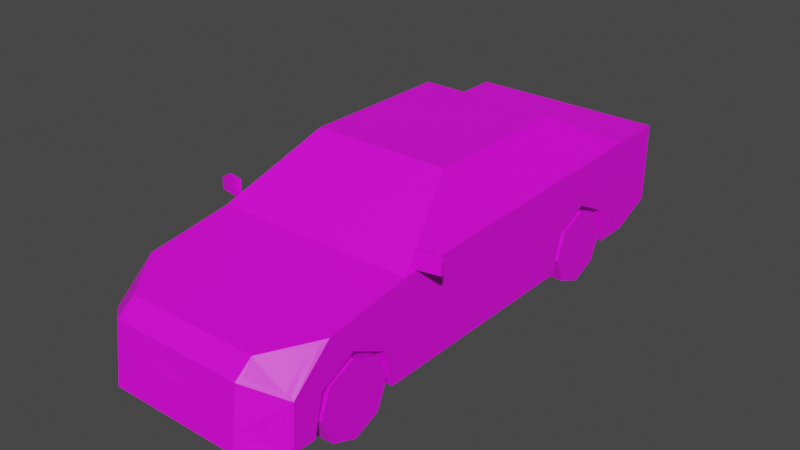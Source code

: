 # Source: Veh_Sedan_03_White.blend  (saved by Blender 2.90.8; exported with 4.5.12 LTS)
import bpy
from mathutils import Matrix  # noqa: F401  (used for matrix-valued properties, if any)

bpy.ops.wm.read_factory_settings(use_empty=True)
scene = bpy.context.scene
scene.name = 'Scene'

# ---- collections
col_collection = bpy.data.collections.new('Collection'); scene.collection.children.link(col_collection)

# ---- images (referenced by path relative to the original .blend; pixels are not part of the script)
import os
ASSET_DIR = os.environ.get("B2B_ASSET_DIR", "")  # directory of the original .blend (textures are referenced by path, not embedded)
HERE = os.path.dirname(os.path.abspath(__file__))  # packed textures are extracted next to this script under _unpacked/

def load_image(name, relpath, width, height, colorspace="sRGB"):
    """Load a texture the original file referenced (path relative to the .blend, or extracted next to this script)."""
    p = next((c for c in (os.path.join(HERE, relpath), os.path.join(ASSET_DIR, relpath)) if relpath and os.path.exists(c)), "")
    if p:
        img = bpy.data.images.load(p, check_existing=True)
        img.name = name
    else:  # same state as the original file: an image datablock whose file is absent (Cycles renders it pink)
        img = bpy.data.images.new(name, width, height)
        img.source = "FILE"
        img.filepath = "//" + (relpath or name)
    img.colorspace_settings.name = colorspace
    return img
img_city_vehicles_pallete_png = load_image('city_vehicles_pallete.png', 'city_vehicles_pallete.png', 1024, 1024, 'sRGB')

# ---- materials (node trees are filled in below, after node groups)
mat_material_001 = bpy.data.materials.new('Material.001')
mat_material_001.use_transparent_shadow = False

# ---- material node trees
mat_material_001.use_nodes = True; mat_material_001.node_tree.nodes.clear()
_N = mat_material_001.node_tree.nodes; _L = mat_material_001.node_tree.links
n0 = _N.new('ShaderNodeBsdfPrincipled'); n0.name = 'Principled BSDF'; n0.location = (10, 300)
n0.distribution = 'GGX'
n0.subsurface_method = 'BURLEY'
n0.inputs[3].default_value = 1.45
n0.inputs[27].default_value = (0.0, 0.0, 0.0, 1.0)
n0.inputs[28].default_value = 1.0
n1 = _N.new('ShaderNodeOutputMaterial'); n1.name = 'Material Output'; n1.location = (300, 300)
n2 = _N.new('ShaderNodeTexImage'); n2.name = 'Image Texture'; n2.location = (-411, 46)
n2.image = img_city_vehicles_pallete_png
n2.interpolation = 'Closest'
_L.new(n0.outputs[0], n1.inputs[0])
_L.new(n2.outputs[0], n0.inputs[0])
n1.is_active_output = True

# ---- world
world_world = bpy.data.worlds.new('World'); scene.world = world_world
world_world.use_nodes = True; world_world.node_tree.nodes.clear()
_N = world_world.node_tree.nodes; _L = world_world.node_tree.links
n0 = _N.new('ShaderNodeOutputWorld'); n0.name = 'World Output'; n0.location = (300, 300)
n1 = _N.new('ShaderNodeBackground'); n1.name = 'Background'; n1.location = (10, 300)
n1.inputs[0].default_value = (0.05088, 0.05088, 0.05088, 1.0)
_L.new(n1.outputs[0], n0.inputs[0])
n0.is_active_output = True
world_world.color = (0.05088, 0.05088, 0.05088)
world_world.use_sun_shadow = False
world_world.sun_shadow_jitter_overblur = 0.0

# ---- meshes
me_plane = bpy.data.meshes.new('Plane')
me_plane.from_pydata([(0.313, 0.4482, 0.3066), (0.313, 0.6174, 0.3938), (0.313, 0.7905, 0.3066), (0.313, -1.107, 0.3066), (0.313, -0.9383, 0.3938), (0.313, -0.7652, 0.3066), (0.4861, 1.212, 0.6014), (0.4516, -0.6227, 0.5858), (0.4715, 0.6218, 0.6189), (0.3168, -0.2506, 0.814), (0.3491, 0.3923, 0.8053), (0.4861, 1.005, 0.1259), (0.4861, 1.212, 0.2128), (0.4861, -0.9383, 0.3938), (0.4861, -0.7652, 0.3066), (0.4861, -1.107, 0.3066), (0.313, -0.9383, 0.1259), (0.313, -0.725, 0.1259), (0.4861, -0.725, 0.1259), (0.313, -1.152, 0.1259), (0.4861, -1.152, 0.1259), (0.4861, 0.6174, 0.3938), (0.4861, 0.7905, 0.3066), (0.4861, 0.4482, 0.3066), (0.313, 0.6174, 0.1259), (0.313, 0.8307, 0.1259), (0.4861, 0.8307, 0.1259), (0.313, 0.4042, 0.1259), (0.4861, 0.4042, 0.1259), (0.4861, -1.26, 0.1259), (0.3216, -1.401, 0.1259), (0.336, -1.278, 0.4658), (0.472, -1.099, 0.4924), (0.4714, -1.244, 0.361), (0.3367, -1.34, 0.4188), (0.3486, -0.2278, 0.8051), (0.4715, -0.568, 0.5962), (0.4719, 0.02583, 0.6075), (0.4861, 0.05906, 0.1259), (0.3484, 0.02583, 0.8049), (0.4712, 0.09239, 0.6083), (0.4861, -0.6463, 0.5713), (0.3493, 0.09238, 0.8055), (0.3342, -0.227, 0.8285), (0.4355, 0.856, 0.6395), (0.3172, 0.5394, 0.8147), (0.4861, 0.05906, 0.5846), (0.3342, 0.05906, 0.8285), (0.4861, 0.9247, 0.6014), (0.3342, 0.5145, 0.8285), (0.3216, -1.365, 0.4127), (0.4861, -1.249, 0.343), (0.4861, -1.06, 0.5112), (0.3216, -1.279, 0.4793), (0.2433, -1.365, 0.4127), (0.1998, -1.377, 0.3196), (0.234, -1.389, 0.218), (0.2052, -1.396, 0.1685), (0.3216, -1.388, 0.218), (0.3216, -1.395, 0.1685), (0.2605, -1.395, 0.1685), (0.2972, -1.388, 0.218), (0.4861, 1.212, 0.423), (0.4861, 1.212, 0.5252), (0.4861, 1.116, 0.5252), (0.4861, 1.086, 0.496), (0.4861, 1.159, 0.423), (0.3438, 1.212, 0.5117), (0.2774, 1.212, 0.423), (0.2084, 1.212, 0.5188), (0.1656, 1.212, 0.423), (0.4251, 1.212, 0.2739), (0.05845, -1.389, 0.218), (0.05845, -1.381, 0.2862), (0.05845, -1.388, 0.224), (0.06477, 1.212, 0.5046), (0.06477, 1.212, 0.4394), (0.0244, -1.37, 0.3557), (0.4642, 1.212, 0.5231), (0.4355, 1.212, 0.423), (0.453, -1.124, 0.4887), (0.4549, -1.256, 0.3681), (0.402, -1.32, 0.218), (0.402, -1.325, 0.1685), (0.2394, -1.366, 0.4044), (-0.313, 0.4482, 0.3066), (-0.313, 0.6174, 0.3938), (-0.313, 0.7905, 0.3066), (-0.313, -1.107, 0.3066), (-0.313, -0.9383, 0.3938), (-0.313, -0.7652, 0.3066), (-0.4861, 1.212, 0.6014), (-0.4516, -0.6227, 0.5858), (-0.4715, 0.6218, 0.6189), (-0.3168, -0.2506, 0.814), (-0.3491, 0.3923, 0.8053), (0.0, -1.401, 0.1259), (0.0, 1.212, 0.6014), (0.0, -0.6463, 0.5713), (0.0, 0.9247, 0.6014), (0.0, -0.227, 0.8285), (0.0, 0.5145, 0.8285), (-0.4861, 1.005, 0.1259), (-0.4861, 1.212, 0.2128), (0.0, 1.212, 0.2128), (0.0, 1.005, 0.1259), (-0.4861, -0.9383, 0.3938), (-0.4861, -0.7652, 0.3066), (-0.4861, -1.107, 0.3066), (-0.313, -0.9383, 0.1259), (-0.313, -0.725, 0.1259), (-0.4861, -0.725, 0.1259), (-0.313, -1.152, 0.1259), (-0.4861, -1.152, 0.1259), (-0.4861, 0.6174, 0.3938), (-0.4861, 0.7905, 0.3066), (-0.4861, 0.4482, 0.3066), (-0.313, 0.6174, 0.1259), (-0.313, 0.8307, 0.1259), (-0.4861, 0.8307, 0.1259), (-0.313, 0.4042, 0.1259), (-0.4861, 0.4042, 0.1259), (0.0, -1.365, 0.4127), (0.0, -1.279, 0.4793), (-0.4861, -1.26, 0.1259), (-0.3216, -1.401, 0.1259), (-0.336, -1.278, 0.4658), (-0.472, -1.099, 0.4924), (-0.4714, -1.244, 0.361), (-0.3367, -1.34, 0.4188), (-0.3486, -0.2278, 0.8051), (-0.4715, -0.568, 0.5962), (-8.515e-11, -0.6227, 0.5858), (-8.515e-11, -0.2506, 0.814), (-0.4719, 0.02583, 0.6075), (-0.4861, 0.05906, 0.1259), (-0.3484, 0.02583, 0.8049), (-0.4712, 0.09239, 0.6083), (-0.4861, -0.6463, 0.5713), (-0.3493, 0.09238, 0.8055), (-0.3342, -0.227, 0.8285), (-0.4355, 0.856, 0.6395), (-0.3172, 0.5394, 0.8147), (-0.4861, 0.05906, 0.5846), (-0.3342, 0.05906, 0.8285), (-0.4861, 0.9247, 0.6014), (-0.3342, 0.5145, 0.8285), (0.0, 0.856, 0.6395), (0.0, 0.5394, 0.8147), (-0.3216, -1.365, 0.4127), (-0.4861, -1.249, 0.343), (-0.4861, -1.06, 0.5112), (-0.3216, -1.279, 0.4793), (0.0, -1.38, 0.2916), (-0.2433, -1.365, 0.4127), (-0.1998, -1.377, 0.3196), (0.0, -1.389, 0.218), (0.0, -1.396, 0.1685), (-0.234, -1.389, 0.218), (-0.2052, -1.396, 0.1685), (-0.3216, -1.388, 0.218), (-0.3216, -1.395, 0.1685), (-0.2605, -1.395, 0.1685), (-0.2972, -1.388, 0.218), (-0.4861, 1.212, 0.423), (-0.4861, 1.212, 0.5252), (-0.4861, 1.116, 0.5252), (-0.4861, 1.086, 0.496), (-0.4861, 1.159, 0.423), (-0.3438, 1.212, 0.5117), (-0.2774, 1.212, 0.423), (0.0, 1.212, 0.423), (0.0, 1.212, 0.5188), (-0.2084, 1.212, 0.5188), (-0.1656, 1.212, 0.423), (0.0, 1.212, 0.2739), (-0.4251, 1.212, 0.2739), (0.0, -1.382, 0.2862), (-0.05845, -1.389, 0.218), (-0.05845, -1.381, 0.2862), (0.0, -1.388, 0.224), (-0.05845, -1.388, 0.224), (0.0, 1.212, 0.4394), (0.0, 1.212, 0.5046), (-0.06477, 1.212, 0.5046), (-0.06477, 1.212, 0.4394), (0.0, -1.367, 0.3791), (0.0, -1.373, 0.3324), (-0.0244, -1.37, 0.3557), (-0.4642, 1.212, 0.5231), (-0.4355, 1.212, 0.423), (-0.453, -1.124, 0.4887), (-0.4549, -1.256, 0.3681), (-0.402, -1.32, 0.218), (-0.402, -1.325, 0.1685), (-0.2394, -1.366, 0.4044), (0.4842, -0.5916, 0.5826), (0.4842, -0.5916, 0.6628), (0.4797, -0.5693, 0.5826), (0.4797, -0.5693, 0.6628), (0.5958, -0.5693, 0.5826), (0.5914, -0.5469, 0.5826), (0.5958, -0.5693, 0.6363), (0.5589, -0.5767, 0.6628), (0.5545, -0.5543, 0.6628), (0.5914, -0.5469, 0.6363), (-0.4842, -0.5916, 0.5826), (-0.4842, -0.5916, 0.6628), (-0.4797, -0.5693, 0.5826), (-0.4797, -0.5693, 0.6628), (-0.5958, -0.5693, 0.5826), (-0.5914, -0.5469, 0.5826), (-0.5958, -0.5693, 0.6363), (-0.5589, -0.5767, 0.6628), (-0.5545, -0.5543, 0.6628), (-0.5914, -0.5469, 0.6363), (0.3488, 0.05911, 0.8051), (0.4716, 0.05911, 0.608), (-0.3488, 0.05911, 0.8051), (-0.4716, 0.05911, 0.608)], [], [(0, 1, 21, 23), (1, 2, 22, 21), (2, 25, 26, 22), (3, 4, 13, 15), (4, 5, 14, 13), (5, 17, 18, 14), (6, 63, 78, 67, 68, 79, 62, 12, 71, 175, 171, 70, 69, 172, 97), (36, 37, 39, 35), (43, 47, 49, 101, 100), (122, 54, 50, 53, 123), (7, 9, 133, 132), (48, 6, 97, 99), (45, 44, 147, 148), (18, 38, 46, 41, 52, 51, 29, 20, 15, 13, 14), (11, 105, 104, 12), (16, 3, 19), (16, 4, 3), (16, 5, 4), (19, 3, 15, 20), (17, 5, 16), (24, 0, 27), (24, 1, 0), (24, 2, 1), (27, 0, 23, 28), (25, 2, 24), (53, 52, 41, 98, 123), (30, 59, 60, 61, 58, 50, 54, 84, 55, 153, 177, 73, 74, 72, 56, 57, 157, 96), (33, 32, 80, 81), (50, 58, 82, 83, 59, 30, 29, 51), (26, 25, 24, 27, 28, 38, 18, 17, 16, 19, 20, 29, 30, 96, 105, 11), (9, 7, 41, 43), (133, 9, 43, 100), (7, 132, 98, 41), (46, 38, 28, 23, 21, 22, 26, 11, 12, 62, 66, 65, 64, 63, 6, 48), (42, 40, 8, 10), (37, 36, 41, 46), (35, 39, 47, 43), (36, 35, 43, 41), (37, 46, 217), (10, 8, 48, 49), (8, 40, 46, 48), (42, 10, 49, 47), (42, 47, 216), (44, 45, 49, 48), (45, 148, 101, 49), (147, 44, 48, 99), (33, 81, 34, 50, 51), (32, 33, 51, 52), (31, 80, 32, 52, 53), (34, 31, 53, 50), (153, 55, 84, 122, 186, 77, 187), (157, 57, 56, 72, 156), (58, 61, 60, 59), (59, 83, 82, 58), (63, 64, 65, 66, 62), (62, 79, 78, 63), (172, 69, 70, 171, 182, 76, 75, 183), (175, 71, 12, 104), (72, 74, 180, 156), (180, 74, 73, 177), (183, 75, 76, 182), (187, 77, 186), (78, 79, 68, 67), (81, 80, 31, 34), (122, 84, 54), (85, 116, 114, 86), (86, 114, 115, 87), (87, 115, 119, 118), (88, 108, 106, 89), (89, 106, 107, 90), (90, 107, 111, 110), (91, 97, 172, 173, 174, 171, 175, 176, 103, 164, 190, 170, 169, 189, 165), (131, 130, 136, 134), (140, 100, 101, 146, 144), (122, 123, 152, 149, 154), (92, 132, 133, 94), (145, 99, 97, 91), (142, 148, 147, 141), (111, 107, 106, 108, 113, 124, 150, 151, 138, 143, 135), (102, 103, 104, 105), (109, 112, 88), (109, 88, 89), (109, 89, 90), (112, 113, 108, 88), (110, 109, 90), (117, 120, 85), (117, 85, 86), (117, 86, 87), (120, 121, 116, 85), (118, 117, 87), (152, 123, 98, 138, 151), (125, 96, 157, 159, 158, 178, 181, 179, 177, 153, 155, 195, 154, 149, 160, 163, 162, 161), (128, 192, 191, 127), (149, 150, 124, 125, 161, 194, 193, 160), (119, 102, 105, 96, 125, 124, 113, 112, 109, 110, 111, 135, 121, 120, 117, 118), (94, 140, 138, 92), (133, 100, 140, 94), (92, 138, 98, 132), (143, 145, 91, 165, 166, 167, 168, 164, 103, 102, 119, 115, 114, 116, 121, 135), (139, 95, 93, 137), (134, 143, 138, 131), (130, 140, 144, 136), (131, 138, 140, 130), (136, 144, 218), (95, 146, 145, 93), (93, 145, 143, 137), (139, 144, 146, 95), (139, 218, 144), (141, 145, 146, 142), (142, 146, 101, 148), (147, 99, 145, 141), (128, 150, 149, 129, 192), (127, 151, 150, 128), (126, 152, 151, 127, 191), (129, 149, 152, 126), (153, 187, 188, 186, 122, 195, 155), (157, 156, 178, 158, 159), (160, 161, 162, 163), (161, 160, 193, 194), (165, 164, 168, 167, 166), (164, 165, 189, 190), (172, 183, 184, 185, 182, 171, 174, 173), (175, 104, 103, 176), (178, 156, 180, 181), (180, 177, 179, 181), (183, 182, 185, 184), (187, 186, 188), (189, 169, 170, 190), (192, 129, 126, 191), (122, 154, 195), (196, 197, 199, 198), (200, 202, 203, 197, 196), (198, 199, 204, 205, 201), (198, 201, 200, 196), (201, 205, 202, 200), (204, 203, 202, 205), (204, 199, 197, 203), (206, 208, 209, 207), (210, 206, 207, 213, 212), (208, 211, 215, 214, 209), (208, 206, 210, 211), (211, 210, 212, 215), (214, 215, 212, 213), (214, 213, 207, 209), (40, 42, 216, 217), (47, 39, 216), (46, 40, 217), (39, 37, 217, 216), (137, 143, 219), (134, 136, 218, 219), (139, 137, 219, 218), (143, 134, 219)])
_uv = me_plane.uv_layers.new(name='UVMap')
_uv.uv.foreach_set('vector', [0.2196, 0.04908, 0.2196, 0.04964, 0.219, 0.04964, 0.219, 0.04908, 0.2196, 0.04964, 0.2196, 0.0502, 0.219, 0.0502, 0.219, 0.04964, 0.2113, 0.05197, 0.2113, 0.05138, 0.2119, 0.05138, 0.2119, 0.05197, 0.214, 0.05161, 0.214, 0.05104, 0.2146, 0.05104, 0.2146, 0.05161, 0.214, 0.05104, 0.214, 0.05049, 0.2146, 0.05049, 0.2146, 0.05104, 0.2108, 0.05197, 0.2108, 0.05138, 0.2113, 0.05138, 0.2113, 0.05197, 0.9155, 0.3613, 0.916, 0.3613, 0.916, 0.3614, 0.9161, 0.3622, 0.9167, 0.3627, 0.9167, 0.3616, 0.9167, 0.3613, 0.9181, 0.3613, 0.9177, 0.3617, 0.9177, 0.3646, 0.9167, 0.3646, 0.9167, 0.3634, 0.916, 0.3631, 0.916, 0.3646, 0.9155, 0.3646, 0.1203, 0.03645, 0.1204, 0.03391, 0.1212, 0.03391, 0.1212, 0.035, 0.9049, 0.3535, 0.9049, 0.3516, 0.9049, 0.3485, 0.9072, 0.3485, 0.9072, 0.3535, 0.9072, 0.3613, 0.9055, 0.3613, 0.905, 0.3613, 0.905, 0.3607, 0.9072, 0.3607, 0.1107, 0.03678, 0.1113, 0.03514, 0.1127, 0.03514, 0.1127, 0.03678, 0.9039, 0.3458, 0.9039, 0.3438, 0.9072, 0.3438, 0.9072, 0.3458, 0.1113, 0.0316, 0.1108, 0.03024, 0.1127, 0.03024, 0.1127, 0.0316, 0.9155, 0.3569, 0.9155, 0.3516, 0.9186, 0.3516, 0.9185, 0.3564, 0.9181, 0.3592, 0.917, 0.3605, 0.9155, 0.3606, 0.9155, 0.3598, 0.9167, 0.3595, 0.9173, 0.3584, 0.9167, 0.3572, 0.2108, 0.04851, 0.2124, 0.04851, 0.2124, 0.0492, 0.2108, 0.0492, 0.2182, 0.04978, 0.2175, 0.04922, 0.2182, 0.04908, 0.2182, 0.04978, 0.2173, 0.04978, 0.2175, 0.04922, 0.2182, 0.04978, 0.2175, 0.05034, 0.2173, 0.04978, 0.2152, 0.05108, 0.2152, 0.05168, 0.2146, 0.05168, 0.2146, 0.05108, 0.2182, 0.05047, 0.2175, 0.05034, 0.2182, 0.04978, 0.219, 0.04978, 0.2184, 0.04922, 0.219, 0.04908, 0.219, 0.04978, 0.2182, 0.04978, 0.2184, 0.04922, 0.219, 0.04978, 0.2184, 0.05034, 0.2182, 0.04978, 0.2146, 0.05108, 0.2146, 0.05049, 0.2152, 0.05049, 0.2152, 0.05108, 0.219, 0.05047, 0.2184, 0.05034, 0.219, 0.04978, 0.905, 0.3607, 0.9039, 0.3592, 0.9039, 0.3564, 0.9072, 0.3564, 0.9072, 0.3607, 0.9181, 0.3624, 0.9184, 0.3624, 0.9184, 0.3628, 0.9188, 0.3625, 0.9188, 0.3624, 0.9201, 0.3624, 0.9201, 0.3629, 0.9201, 0.3629, 0.9195, 0.3632, 0.9193, 0.3646, 0.9193, 0.3646, 0.9193, 0.3642, 0.9188, 0.3642, 0.9188, 0.3642, 0.9188, 0.363, 0.9184, 0.3632, 0.9184, 0.3646, 0.9181, 0.3646, 0.8847, 0.5915, 0.8864, 0.5897, 0.8864, 0.59, 0.8848, 0.5917, 0.9201, 0.3624, 0.9188, 0.3624, 0.9188, 0.3618, 0.9185, 0.3618, 0.9184, 0.3624, 0.9181, 0.3624, 0.9182, 0.3613, 0.9197, 0.3613, 0.2108, 0.04794, 0.2113, 0.04794, 0.2113, 0.04724, 0.2113, 0.04654, 0.2108, 0.04654, 0.2108, 0.04541, 0.2108, 0.04284, 0.2113, 0.04284, 0.2113, 0.04214, 0.2113, 0.04144, 0.2108, 0.04144, 0.2108, 0.04109, 0.2113, 0.04062, 0.2124, 0.04062, 0.2124, 0.04851, 0.2108, 0.04851, 0.9051, 0.3537, 0.9041, 0.3562, 0.9039, 0.3564, 0.9049, 0.3535, 0.9072, 0.3537, 0.9051, 0.3537, 0.9049, 0.3535, 0.9072, 0.3535, 0.9041, 0.3562, 0.9072, 0.3562, 0.9072, 0.3564, 0.9039, 0.3564, 0.9186, 0.3516, 0.9155, 0.3516, 0.9155, 0.3493, 0.9167, 0.349, 0.9173, 0.3478, 0.9167, 0.3467, 0.9155, 0.3464, 0.9155, 0.3452, 0.9161, 0.3438, 0.9175, 0.3438, 0.9175, 0.3442, 0.918, 0.3447, 0.9182, 0.3445, 0.9182, 0.3438, 0.9187, 0.3438, 0.9187, 0.3458, 0.1212, 0.03363, 0.1204, 0.03363, 0.1204, 0.03137, 0.1212, 0.03235, 0.9188, 0.3518, 0.9187, 0.3557, 0.9185, 0.3564, 0.9186, 0.3516, 0.9202, 0.3535, 0.9202, 0.3518, 0.9204, 0.3516, 0.9204, 0.3536, 0.9187, 0.3557, 0.9202, 0.3535, 0.9204, 0.3536, 0.9185, 0.3564, 0.9188, 0.3518, 0.9186, 0.3516, 0.9188, 0.3516, 0.9202, 0.3495, 0.9189, 0.348, 0.9187, 0.3458, 0.9204, 0.3485, 0.9189, 0.348, 0.9188, 0.3514, 0.9186, 0.3516, 0.9187, 0.3458, 0.9202, 0.3514, 0.9202, 0.3495, 0.9204, 0.3485, 0.9204, 0.3516, 0.9202, 0.3514, 0.9204, 0.3516, 0.9202, 0.3516, 0.9042, 0.3462, 0.9051, 0.3483, 0.9049, 0.3485, 0.9039, 0.3458, 0.9051, 0.3483, 0.9072, 0.3483, 0.9072, 0.3485, 0.9049, 0.3485, 0.9072, 0.3462, 0.9042, 0.3462, 0.9039, 0.3458, 0.9072, 0.3458, 0.9171, 0.3604, 0.9171, 0.3605, 0.9175, 0.3611, 0.9175, 0.3613, 0.917, 0.3605, 0.918, 0.3595, 0.9171, 0.3604, 0.917, 0.3605, 0.9181, 0.3592, 0.9049, 0.3607, 0.9041, 0.3596, 0.9039, 0.3595, 0.9039, 0.3592, 0.905, 0.3607, 0.9049, 0.3611, 0.9049, 0.3607, 0.905, 0.3607, 0.905, 0.3613, 0.1207, 0.04226, 0.1208, 0.04137, 0.1212, 0.04119, 0.1212, 0.04226, 0.1211, 0.04226, 0.121, 0.04215, 0.1209, 0.04226, 0.1201, 0.04226, 0.1201, 0.04135, 0.1203, 0.04122, 0.1203, 0.042, 0.1203, 0.04226, 0.1203, 0.04083, 0.1203, 0.04094, 0.1201, 0.0411, 0.1201, 0.04083, 0.1201, 0.04083, 0.1201, 0.04047, 0.1203, 0.04047, 0.1203, 0.04083, 0.9209, 0.5661, 0.9209, 0.5669, 0.9207, 0.5671, 0.9201, 0.5665, 0.9201, 0.5661, 0.8827, 0.5597, 0.8827, 0.5615, 0.8789, 0.5605, 0.8788, 0.5597, 0.9459, 0.57, 0.9459, 0.5533, 0.9538, 0.5567, 0.9538, 0.57, 0.9524, 0.57, 0.9524, 0.5648, 0.9471, 0.5648, 0.9471, 0.57, 0.1196, 0.04226, 0.1196, 0.04037, 0.1199, 0.0401, 0.1199, 0.04226, 0.9155, 0.3226, 0.9172, 0.3226, 0.9172, 0.3391, 0.9155, 0.3391, 0.5078, 0.03677, 0.5078, 0.03134, 0.5137, 0.03134, 0.5137, 0.03677, 0.5125, 0.03987, 0.5125, 0.03407, 0.5185, 0.03407, 0.5185, 0.03987, 0.8058, 0.1034, 0.8125, 0.09655, 0.8193, 0.1034, 0.9182, 0.5875, 0.9191, 0.5878, 0.9191, 0.5891, 0.9183, 0.5885, 0.9802, 0.5173, 0.9817, 0.5156, 0.9815, 0.5175, 0.9809, 0.5183, 0.9201, 0.3646, 0.9201, 0.3629, 0.9201, 0.3629, 0.2136, 0.05032, 0.213, 0.05032, 0.213, 0.04975, 0.2136, 0.04975, 0.2136, 0.04975, 0.213, 0.04975, 0.213, 0.0492, 0.2136, 0.0492, 0.2164, 0.05186, 0.2158, 0.05186, 0.2158, 0.05127, 0.2164, 0.05127, 0.2136, 0.05144, 0.213, 0.05144, 0.213, 0.05088, 0.2136, 0.05088, 0.2136, 0.05088, 0.213, 0.05088, 0.213, 0.05032, 0.2136, 0.05032, 0.2169, 0.05186, 0.2164, 0.05186, 0.2164, 0.05127, 0.2169, 0.05127, 0.9155, 0.3678, 0.9155, 0.3646, 0.916, 0.3646, 0.916, 0.366, 0.9167, 0.3657, 0.9167, 0.3646, 0.9177, 0.3646, 0.9177, 0.3674, 0.9181, 0.3678, 0.9167, 0.3678, 0.9167, 0.3675, 0.9167, 0.3664, 0.9161, 0.3669, 0.916, 0.3677, 0.916, 0.3678, 0.1171, 0.0323, 0.118, 0.03375, 0.118, 0.03483, 0.1171, 0.03483, 0.9095, 0.3535, 0.9072, 0.3535, 0.9072, 0.3485, 0.9095, 0.3485, 0.9095, 0.3516, 0.9072, 0.3613, 0.9072, 0.3607, 0.9094, 0.3607, 0.9094, 0.3613, 0.9089, 0.3613, 0.1147, 0.03678, 0.1127, 0.03678, 0.1127, 0.03514, 0.1141, 0.03514, 0.9105, 0.3458, 0.9072, 0.3458, 0.9072, 0.3438, 0.9105, 0.3438, 0.1141, 0.0316, 0.1127, 0.0316, 0.1127, 0.03024, 0.1147, 0.03024, 0.9105, 0.3481, 0.9118, 0.3479, 0.9124, 0.3467, 0.9118, 0.3456, 0.9105, 0.3453, 0.9105, 0.3445, 0.912, 0.3446, 0.9132, 0.3459, 0.9136, 0.3487, 0.9137, 0.3535, 0.9105, 0.3535, 0.214, 0.04851, 0.214, 0.0492, 0.2124, 0.0492, 0.2124, 0.04851, 0.2158, 0.04979, 0.2158, 0.05049, 0.2152, 0.05034, 0.2158, 0.04979, 0.2152, 0.05034, 0.2149, 0.04979, 0.2158, 0.04979, 0.2149, 0.04979, 0.2152, 0.04922, 0.2157, 0.05168, 0.2152, 0.05168, 0.2152, 0.05108, 0.2157, 0.05108, 0.2158, 0.04909, 0.2158, 0.04979, 0.2152, 0.04922, 0.2149, 0.04979, 0.2149, 0.05049, 0.2143, 0.05034, 0.2149, 0.04979, 0.2143, 0.05034, 0.214, 0.04979, 0.2149, 0.04979, 0.214, 0.04979, 0.2143, 0.04922, 0.2157, 0.05108, 0.2152, 0.05108, 0.2152, 0.05049, 0.2157, 0.05049, 0.2149, 0.04909, 0.2149, 0.04979, 0.2143, 0.04922, 0.9094, 0.3607, 0.9072, 0.3607, 0.9072, 0.3564, 0.9105, 0.3564, 0.9105, 0.3592, 0.9181, 0.3667, 0.9181, 0.3646, 0.9184, 0.3646, 0.9184, 0.3659, 0.9188, 0.3661, 0.9188, 0.365, 0.9188, 0.365, 0.9193, 0.365, 0.9193, 0.3646, 0.9193, 0.3646, 0.9195, 0.3659, 0.9201, 0.3662, 0.9201, 0.3662, 0.9201, 0.3667, 0.9188, 0.3667, 0.9188, 0.3666, 0.9184, 0.3663, 0.9184, 0.3667, 0.8757, 0.5624, 0.8758, 0.5622, 0.8773, 0.5639, 0.8773, 0.5642, 0.9201, 0.3667, 0.9197, 0.3678, 0.9182, 0.3678, 0.9181, 0.3667, 0.9184, 0.3667, 0.9185, 0.3673, 0.9188, 0.3673, 0.9188, 0.3667, 0.214, 0.04794, 0.214, 0.04851, 0.2124, 0.04851, 0.2124, 0.04062, 0.2135, 0.04062, 0.214, 0.04109, 0.214, 0.04144, 0.2134, 0.04144, 0.2134, 0.04214, 0.2134, 0.04284, 0.214, 0.04284, 0.214, 0.04541, 0.214, 0.04654, 0.2134, 0.04654, 0.2134, 0.04724, 0.2134, 0.04794, 0.9093, 0.3537, 0.9095, 0.3535, 0.9105, 0.3564, 0.9103, 0.3562, 0.9072, 0.3537, 0.9072, 0.3535, 0.9095, 0.3535, 0.9093, 0.3537, 0.9103, 0.3562, 0.9105, 0.3564, 0.9072, 0.3564, 0.9072, 0.3562, 0.9137, 0.3535, 0.9138, 0.3593, 0.9138, 0.3613, 0.9133, 0.3613, 0.9133, 0.3606, 0.9131, 0.3604, 0.9126, 0.3609, 0.9126, 0.3613, 0.9111, 0.3613, 0.9105, 0.3599, 0.9105, 0.3587, 0.9118, 0.3584, 0.9124, 0.3572, 0.9118, 0.3561, 0.9105, 0.3558, 0.9105, 0.3535, 0.118, 0.03512, 0.118, 0.0364, 0.1172, 0.03738, 0.1171, 0.03512, 0.9139, 0.3532, 0.9137, 0.3535, 0.9136, 0.3487, 0.9138, 0.3494, 0.9153, 0.3516, 0.9155, 0.3515, 0.9155, 0.3535, 0.9153, 0.3532, 0.9138, 0.3494, 0.9136, 0.3487, 0.9155, 0.3515, 0.9153, 0.3516, 0.9153, 0.3532, 0.9155, 0.3535, 0.9153, 0.3535, 0.9153, 0.3556, 0.9155, 0.3565, 0.9138, 0.3593, 0.914, 0.3571, 0.914, 0.3571, 0.9138, 0.3593, 0.9137, 0.3535, 0.9139, 0.3537, 0.9153, 0.3537, 0.9155, 0.3535, 0.9155, 0.3565, 0.9153, 0.3556, 0.9153, 0.3537, 0.9153, 0.3535, 0.9155, 0.3535, 0.9102, 0.3462, 0.9105, 0.3458, 0.9095, 0.3485, 0.9093, 0.3483, 0.9093, 0.3483, 0.9095, 0.3485, 0.9072, 0.3485, 0.9072, 0.3483, 0.9072, 0.3462, 0.9072, 0.3458, 0.9105, 0.3458, 0.9102, 0.3462, 0.9122, 0.3446, 0.912, 0.3446, 0.9126, 0.3438, 0.9127, 0.344, 0.9122, 0.3446, 0.9131, 0.3456, 0.9132, 0.3459, 0.912, 0.3446, 0.9122, 0.3446, 0.913, 0.3444, 0.9131, 0.3444, 0.9132, 0.3459, 0.9131, 0.3456, 0.9131, 0.3455, 0.9095, 0.3611, 0.9094, 0.3613, 0.9094, 0.3607, 0.9095, 0.3607, 0.1207, 0.04226, 0.1209, 0.04226, 0.121, 0.04237, 0.1211, 0.04226, 0.1212, 0.04226, 0.1212, 0.04332, 0.1208, 0.04315, 0.1201, 0.04226, 0.1203, 0.04226, 0.1203, 0.04252, 0.1203, 0.0433, 0.1201, 0.04317, 0.1203, 0.04369, 0.1201, 0.04369, 0.1201, 0.04342, 0.1203, 0.04358, 0.1201, 0.04369, 0.1203, 0.04369, 0.1203, 0.04404, 0.1201, 0.04404, 0.9149, 0.5873, 0.9141, 0.5873, 0.9141, 0.5869, 0.9147, 0.5863, 0.9149, 0.5865, 0.8827, 0.5959, 0.8788, 0.5959, 0.8789, 0.5951, 0.8827, 0.594, 0.9459, 0.57, 0.9471, 0.57, 0.9471, 0.5752, 0.9524, 0.5752, 0.9524, 0.57, 0.9538, 0.57, 0.9538, 0.5833, 0.9459, 0.5868, 0.1196, 0.04226, 0.1199, 0.04226, 0.1199, 0.04442, 0.1196, 0.04415, 0.9155, 0.3555, 0.9155, 0.3391, 0.9172, 0.3391, 0.9172, 0.3555, 0.5078, 0.03677, 0.5137, 0.03677, 0.5137, 0.04221, 0.5078, 0.04221, 0.5125, 0.03987, 0.5185, 0.03987, 0.5185, 0.04567, 0.5125, 0.04567, 0.8058, 0.1034, 0.8193, 0.1034, 0.8125, 0.1103, 0.9182, 0.5952, 0.9183, 0.5942, 0.9191, 0.5936, 0.9191, 0.5949, 0.9711, 0.4878, 0.9719, 0.4868, 0.9725, 0.4875, 0.9727, 0.4895, 0.9201, 0.3646, 0.9201, 0.3662, 0.9201, 0.3662, 0.155, 0.04361, 0.155, 0.04495, 0.1547, 0.04494, 0.1547, 0.0436, 0.1451, 0.03978, 0.1441, 0.03979, 0.1437, 0.03917, 0.1437, 0.03792, 0.1451, 0.03791, 0.9479, 0.4963, 0.9465, 0.4963, 0.9465, 0.4951, 0.947, 0.4945, 0.9479, 0.4945, 0.1572, 0.04551, 0.1572, 0.0436, 0.1576, 0.0436, 0.1576, 0.04551, 0.1562, 0.0436, 0.1562, 0.04451, 0.1558, 0.0445, 0.1558, 0.0436, 0.1451, 0.0411, 0.1455, 0.0411, 0.1455, 0.04173, 0.1451, 0.04173, 0.1451, 0.0411, 0.1451, 0.03982, 0.1455, 0.03982, 0.1455, 0.0411, 0.1554, 0.0436, 0.155, 0.04361, 0.155, 0.04495, 0.1554, 0.04494, 0.1437, 0.04168, 0.1437, 0.04356, 0.1451, 0.04355, 0.1451, 0.04229, 0.1446, 0.04167, 0.9479, 0.4926, 0.9479, 0.4907, 0.947, 0.4907, 0.9465, 0.4913, 0.9465, 0.4926, 0.1451, 0.04365, 0.1455, 0.04365, 0.1455, 0.04173, 0.1451, 0.04173, 0.1558, 0.0436, 0.1554, 0.0436, 0.1554, 0.04451, 0.1558, 0.0445, 0.1451, 0.03919, 0.1451, 0.03982, 0.1455, 0.03982, 0.1455, 0.03919, 0.1451, 0.03919, 0.1455, 0.03919, 0.1455, 0.03791, 0.1451, 0.03791, 0.1437, 0.03982, 0.1451, 0.03982, 0.1451, 0.04003, 0.1437, 0.04003, 0.9204, 0.3516, 0.9202, 0.3518, 0.9202, 0.3516, 0.9186, 0.3516, 0.9188, 0.3514, 0.9188, 0.3516, 0.1451, 0.04025, 0.1437, 0.04025, 0.1437, 0.04003, 0.1451, 0.04003, 0.9139, 0.3537, 0.9137, 0.3535, 0.9139, 0.3535, 0.1584, 0.02104, 0.1598, 0.02104, 0.1598, 0.02125, 0.1584, 0.02125, 0.1598, 0.02147, 0.1584, 0.02147, 0.1584, 0.02125, 0.1598, 0.02125, 0.9137, 0.3535, 0.9139, 0.3532, 0.9139, 0.3535])
me_plane.materials.append(mat_material_001)
me_plane.use_remesh_fix_poles = True
me_plane.use_remesh_preserve_attributes = False
me_plane.use_mirror_vertex_groups = False
me_plane.update()
me_plane_001 = bpy.data.meshes.new('Plane.001')
me_plane_001.from_pydata([(0.3664, -0.9383, 0.1814), (0.4861, -0.9383, 0.1814), (0.3664, -0.7582, 0.1814), (0.4861, -0.7582, 0.1814), (0.3664, -0.8109, 0.05404), (0.4861, -0.8109, 0.05404), (0.3664, -0.9383, 0.001282), (0.4861, -0.9383, 0.001282), (0.3664, -1.066, 0.05404), (0.4861, -1.066, 0.05404), (0.3664, -1.118, 0.1814), (0.4861, -1.118, 0.1814), (0.3664, -1.066, 0.3088), (0.4861, -1.066, 0.3088), (0.3664, -0.9383, 0.3615), (0.4861, -0.9383, 0.3615), (0.3664, -0.8109, 0.3088), (0.4861, -0.8109, 0.3088), (0.4861, -0.855, 0.09806), (0.4861, -0.8204, 0.1814), (0.4861, -0.9383, 0.06354), (0.4861, -1.022, 0.09806), (0.4861, -1.056, 0.1814), (0.4861, -1.022, 0.2647), (0.4861, -0.9383, 0.2992), (0.4861, -0.855, 0.2647)], [], [(0, 2, 4), (1, 18, 19), (2, 3, 5, 4), (0, 4, 6), (1, 20, 18), (4, 5, 7, 6), (0, 6, 8), (1, 21, 20), (6, 7, 9, 8), (0, 8, 10), (1, 22, 21), (8, 9, 11, 10), (0, 10, 12), (1, 23, 22), (10, 11, 13, 12), (0, 12, 14), (1, 24, 23), (12, 13, 15, 14), (0, 14, 16), (1, 25, 24), (14, 15, 17, 16), (0, 16, 2), (1, 19, 25), (16, 17, 3, 2), (19, 18, 5, 3), (18, 20, 7, 5), (20, 21, 9, 7), (21, 22, 11, 9), (22, 23, 13, 11), (23, 24, 15, 13), (24, 25, 17, 15), (25, 19, 3, 17)])
_uv = me_plane_001.uv_layers.new(name='UVMap')
_uv.uv.foreach_set('vector', [0.1162, 0.03884, 0.1164, 0.03825, 0.1168, 0.0386, 0.2549, 0.03489, 0.2545, 0.03474, 0.2547, 0.03453, 0.1206, 0.03809, 0.121, 0.03809, 0.121, 0.03855, 0.1206, 0.03855, 0.1162, 0.03884, 0.1168, 0.0386, 0.1168, 0.03908, 0.2549, 0.03489, 0.2545, 0.03504, 0.2545, 0.03474, 0.1207, 0.03127, 0.1211, 0.03127, 0.1211, 0.03173, 0.1207, 0.03173, 0.1162, 0.03884, 0.1168, 0.03908, 0.1164, 0.03942, 0.2549, 0.03489, 0.2547, 0.03525, 0.2545, 0.03504, 0.1207, 0.03173, 0.1211, 0.03173, 0.1211, 0.03217, 0.1207, 0.03217, 0.1162, 0.03884, 0.1164, 0.03942, 0.116, 0.03943, 0.2549, 0.03489, 0.255, 0.03525, 0.2547, 0.03525, 0.1211, 0.03664, 0.1207, 0.03664, 0.1207, 0.0362, 0.1211, 0.0362, 0.1162, 0.03884, 0.116, 0.03943, 0.1156, 0.03908, 0.2549, 0.03489, 0.2553, 0.03504, 0.255, 0.03525, 0.1211, 0.0362, 0.1207, 0.0362, 0.1207, 0.03575, 0.1211, 0.03575, 0.1162, 0.03884, 0.1156, 0.03908, 0.1156, 0.0386, 0.2549, 0.03489, 0.2553, 0.03474, 0.2553, 0.03504, 0.1121, 0.03778, 0.1116, 0.03778, 0.1116, 0.03733, 0.1121, 0.03733, 0.1162, 0.03884, 0.1156, 0.0386, 0.116, 0.03826, 0.2549, 0.03489, 0.255, 0.03453, 0.2553, 0.03474, 0.1121, 0.03733, 0.1116, 0.03733, 0.1116, 0.03689, 0.1121, 0.03689, 0.1162, 0.03884, 0.116, 0.03826, 0.1164, 0.03825, 0.2549, 0.03489, 0.2547, 0.03453, 0.255, 0.03453, 0.1206, 0.03765, 0.121, 0.03765, 0.121, 0.03809, 0.1206, 0.03809, 0.1145, 0.03699, 0.1143, 0.0372, 0.114, 0.03711, 0.1144, 0.03677, 0.1143, 0.0372, 0.1143, 0.0375, 0.114, 0.03759, 0.114, 0.03711, 0.1143, 0.0375, 0.1145, 0.03771, 0.1144, 0.03794, 0.114, 0.03759, 0.1145, 0.03771, 0.1148, 0.03771, 0.1149, 0.03794, 0.1144, 0.03794, 0.1148, 0.03771, 0.115, 0.0375, 0.1152, 0.03759, 0.1149, 0.03794, 0.115, 0.0375, 0.115, 0.0372, 0.1152, 0.03711, 0.1152, 0.03759, 0.115, 0.0372, 0.1148, 0.03699, 0.1149, 0.03677, 0.1152, 0.03711, 0.1148, 0.03699, 0.1145, 0.03699, 0.1144, 0.03677, 0.1149, 0.03677])
me_plane_001.materials.append(mat_material_001)
me_plane_001.use_remesh_fix_poles = True
me_plane_001.use_remesh_preserve_attributes = False
me_plane_001.use_mirror_vertex_groups = False
me_plane_001.update()
me_plane_002 = bpy.data.meshes.new('Plane.002')
me_plane_002.from_pydata([(-0.3664, -0.9383, 0.1814), (-0.4861, -0.9383, 0.1814), (-0.3664, -0.7582, 0.1814), (-0.4861, -0.7582, 0.1814), (-0.3664, -0.8109, 0.05404), (-0.4861, -0.8109, 0.05404), (-0.3664, -0.9383, 0.001282), (-0.4861, -0.9383, 0.001282), (-0.3664, -1.066, 0.05404), (-0.4861, -1.066, 0.05404), (-0.3664, -1.118, 0.1814), (-0.4861, -1.118, 0.1814), (-0.3664, -1.066, 0.3088), (-0.4861, -1.066, 0.3088), (-0.3664, -0.9383, 0.3615), (-0.4861, -0.9383, 0.3615), (-0.3664, -0.8109, 0.3088), (-0.4861, -0.8109, 0.3088), (-0.4861, -0.855, 0.09806), (-0.4861, -0.8204, 0.1814), (-0.4861, -0.9383, 0.06354), (-0.4861, -1.022, 0.09806), (-0.4861, -1.056, 0.1814), (-0.4861, -1.022, 0.2647), (-0.4861, -0.9383, 0.2992), (-0.4861, -0.855, 0.2647)], [], [(0, 4, 2), (1, 19, 18), (2, 4, 5, 3), (0, 6, 4), (1, 18, 20), (4, 6, 7, 5), (0, 8, 6), (1, 20, 21), (6, 8, 9, 7), (0, 10, 8), (1, 21, 22), (8, 10, 11, 9), (0, 12, 10), (1, 22, 23), (10, 12, 13, 11), (0, 14, 12), (1, 23, 24), (12, 14, 15, 13), (0, 16, 14), (1, 24, 25), (14, 16, 17, 15), (0, 2, 16), (1, 25, 19), (16, 2, 3, 17), (19, 3, 5, 18), (18, 5, 7, 20), (20, 7, 9, 21), (21, 9, 11, 22), (22, 11, 13, 23), (23, 13, 15, 24), (24, 15, 17, 25), (25, 17, 3, 19)])
_uv = me_plane_002.uv_layers.new(name='UVMap')
_uv.uv.foreach_set('vector', [0.1174, 0.03884, 0.1168, 0.03908, 0.1171, 0.03943, 0.2507, 0.03501, 0.2505, 0.03465, 0.2503, 0.03486, 0.1207, 0.0344, 0.1207, 0.03485, 0.1211, 0.03485, 0.1211, 0.0344, 0.1174, 0.03884, 0.1168, 0.0386, 0.1168, 0.03908, 0.2507, 0.03501, 0.2503, 0.03486, 0.2503, 0.03516, 0.1116, 0.03868, 0.1116, 0.03913, 0.1121, 0.03913, 0.1121, 0.03868, 0.1174, 0.03884, 0.1171, 0.03826, 0.1168, 0.0386, 0.2507, 0.03501, 0.2503, 0.03516, 0.2505, 0.03537, 0.1116, 0.03913, 0.1116, 0.03957, 0.1121, 0.03957, 0.1121, 0.03913, 0.1174, 0.03884, 0.1176, 0.03825, 0.1171, 0.03826, 0.2507, 0.03501, 0.2505, 0.03537, 0.2508, 0.03537, 0.1211, 0.02948, 0.1211, 0.02904, 0.1207, 0.02904, 0.1207, 0.02948, 0.1174, 0.03884, 0.118, 0.0386, 0.1176, 0.03825, 0.2507, 0.03501, 0.2508, 0.03537, 0.2511, 0.03516, 0.1211, 0.02904, 0.1211, 0.02859, 0.1207, 0.02859, 0.1207, 0.02904, 0.1174, 0.03884, 0.118, 0.03908, 0.118, 0.0386, 0.2507, 0.03501, 0.2511, 0.03516, 0.2511, 0.03486, 0.1211, 0.03306, 0.1211, 0.03261, 0.1207, 0.03261, 0.1207, 0.03306, 0.1174, 0.03884, 0.1176, 0.03942, 0.118, 0.03908, 0.2507, 0.03501, 0.2511, 0.03486, 0.2508, 0.03465, 0.1211, 0.03261, 0.1211, 0.03217, 0.1207, 0.03217, 0.1207, 0.03261, 0.1174, 0.03884, 0.1171, 0.03943, 0.1176, 0.03942, 0.2507, 0.03501, 0.2508, 0.03465, 0.2505, 0.03465, 0.1207, 0.03396, 0.1207, 0.0344, 0.1211, 0.0344, 0.1211, 0.03396, 0.1103, 0.03711, 0.1102, 0.03689, 0.1098, 0.03723, 0.1101, 0.03732, 0.1101, 0.03732, 0.1098, 0.03723, 0.1098, 0.03771, 0.1101, 0.03762, 0.1101, 0.03762, 0.1098, 0.03771, 0.1102, 0.03806, 0.1103, 0.03783, 0.1103, 0.03783, 0.1102, 0.03806, 0.1107, 0.03806, 0.1106, 0.03783, 0.1106, 0.03783, 0.1107, 0.03806, 0.111, 0.03772, 0.1108, 0.03762, 0.1108, 0.03762, 0.111, 0.03772, 0.111, 0.03723, 0.1108, 0.03732, 0.1108, 0.03732, 0.111, 0.03723, 0.1107, 0.03689, 0.1106, 0.03711, 0.1106, 0.03711, 0.1107, 0.03689, 0.1102, 0.03689, 0.1103, 0.03711])
me_plane_002.materials.append(mat_material_001)
me_plane_002.use_remesh_fix_poles = True
me_plane_002.use_remesh_preserve_attributes = False
me_plane_002.use_mirror_vertex_groups = False
me_plane_002.update()
me_plane_003 = bpy.data.meshes.new('Plane.003')
me_plane_003.from_pydata([(0.3664, 0.6174, 0.1814), (0.4861, 0.6174, 0.1814), (0.3664, 0.7976, 0.1814), (0.4861, 0.7976, 0.1814), (0.3664, 0.7448, 0.05404), (0.4861, 0.7448, 0.05404), (0.3664, 0.6174, 0.001282), (0.4861, 0.6174, 0.001282), (0.3664, 0.4901, 0.05404), (0.4861, 0.4901, 0.05404), (0.3664, 0.4373, 0.1814), (0.4861, 0.4373, 0.1814), (0.3664, 0.4901, 0.3088), (0.4861, 0.4901, 0.3088), (0.3664, 0.6174, 0.3615), (0.4861, 0.6174, 0.3615), (0.3664, 0.7448, 0.3088), (0.4861, 0.7448, 0.3088), (0.4861, 0.7008, 0.09806), (0.4861, 0.7353, 0.1814), (0.4861, 0.6174, 0.06354), (0.4861, 0.5341, 0.09806), (0.4861, 0.4996, 0.1814), (0.4861, 0.5341, 0.2647), (0.4861, 0.6174, 0.2992), (0.4861, 0.7008, 0.2647)], [], [(0, 2, 4), (1, 18, 19), (2, 3, 5, 4), (0, 4, 6), (1, 20, 18), (4, 5, 7, 6), (0, 6, 8), (1, 21, 20), (6, 7, 9, 8), (0, 8, 10), (1, 22, 21), (8, 9, 11, 10), (0, 10, 12), (1, 23, 22), (10, 11, 13, 12), (0, 12, 14), (1, 24, 23), (12, 13, 15, 14), (0, 14, 16), (1, 25, 24), (14, 15, 17, 16), (0, 16, 2), (1, 19, 25), (16, 17, 3, 2), (19, 18, 5, 3), (18, 20, 7, 5), (20, 21, 9, 7), (21, 22, 11, 9), (22, 23, 13, 11), (23, 24, 15, 13), (24, 25, 17, 15), (25, 19, 3, 17)])
_uv = me_plane_003.uv_layers.new(name='UVMap')
_uv.uv.foreach_set('vector', [0.1104, 0.03864, 0.1102, 0.03923, 0.1098, 0.03889, 0.2549, 0.03606, 0.2545, 0.03591, 0.2547, 0.0357, 0.1211, 0.02815, 0.1207, 0.02815, 0.1207, 0.02769, 0.1211, 0.02769, 0.1104, 0.03864, 0.1098, 0.03889, 0.1098, 0.0384, 0.2549, 0.03606, 0.2545, 0.03621, 0.2545, 0.03591, 0.1211, 0.03038, 0.1207, 0.03038, 0.1207, 0.02992, 0.1211, 0.02992, 0.1104, 0.03864, 0.1098, 0.0384, 0.1102, 0.03806, 0.2549, 0.03606, 0.2547, 0.03642, 0.2545, 0.03621, 0.1211, 0.02992, 0.1207, 0.02992, 0.1207, 0.02948, 0.1211, 0.02948, 0.1104, 0.03864, 0.1102, 0.03806, 0.1107, 0.03806, 0.2549, 0.03606, 0.255, 0.03642, 0.2547, 0.03642, 0.1211, 0.03396, 0.1207, 0.03396, 0.1207, 0.03352, 0.1211, 0.03352, 0.1104, 0.03864, 0.1107, 0.03806, 0.111, 0.0384, 0.2549, 0.03606, 0.2553, 0.03621, 0.255, 0.03642, 0.1211, 0.03352, 0.1207, 0.03352, 0.1207, 0.03306, 0.1211, 0.03306, 0.1104, 0.03864, 0.111, 0.0384, 0.111, 0.03888, 0.2549, 0.03606, 0.2553, 0.03591, 0.2553, 0.03621, 0.121, 0.03765, 0.1206, 0.03765, 0.1206, 0.0372, 0.121, 0.0372, 0.1104, 0.03864, 0.111, 0.03888, 0.1107, 0.03923, 0.2549, 0.03606, 0.255, 0.0357, 0.2553, 0.03591, 0.121, 0.0372, 0.1206, 0.0372, 0.1206, 0.03675, 0.121, 0.03675, 0.1104, 0.03864, 0.1107, 0.03923, 0.1102, 0.03923, 0.2549, 0.03606, 0.2547, 0.0357, 0.255, 0.0357, 0.1211, 0.02859, 0.1207, 0.02859, 0.1207, 0.02815, 0.1211, 0.02815, 0.1145, 0.03816, 0.1143, 0.03837, 0.114, 0.03828, 0.1144, 0.03794, 0.1143, 0.03837, 0.1143, 0.03867, 0.114, 0.03876, 0.114, 0.03828, 0.1143, 0.03867, 0.1145, 0.03888, 0.1144, 0.03911, 0.114, 0.03876, 0.1145, 0.03888, 0.1148, 0.03888, 0.1149, 0.03911, 0.1144, 0.03911, 0.1148, 0.03888, 0.115, 0.03867, 0.1152, 0.03876, 0.1149, 0.03911, 0.115, 0.03867, 0.115, 0.03837, 0.1152, 0.03828, 0.1152, 0.03876, 0.115, 0.03837, 0.1148, 0.03816, 0.1149, 0.03794, 0.1152, 0.03828, 0.1148, 0.03816, 0.1145, 0.03816, 0.1144, 0.03794, 0.1149, 0.03794])
me_plane_003.materials.append(mat_material_001)
me_plane_003.use_remesh_fix_poles = True
me_plane_003.use_remesh_preserve_attributes = False
me_plane_003.use_mirror_vertex_groups = False
me_plane_003.update()
me_plane_004 = bpy.data.meshes.new('Plane.004')
me_plane_004.from_pydata([(-0.3664, 0.6174, 0.1814), (-0.4861, 0.6174, 0.1814), (-0.3664, 0.7976, 0.1814), (-0.4861, 0.7976, 0.1814), (-0.3664, 0.7448, 0.05404), (-0.4861, 0.7448, 0.05404), (-0.3664, 0.6174, 0.001282), (-0.4861, 0.6174, 0.001282), (-0.3664, 0.4901, 0.05404), (-0.4861, 0.4901, 0.05404), (-0.3664, 0.4373, 0.1814), (-0.4861, 0.4373, 0.1814), (-0.3664, 0.4901, 0.3088), (-0.4861, 0.4901, 0.3088), (-0.3664, 0.6174, 0.3615), (-0.4861, 0.6174, 0.3615), (-0.3664, 0.7448, 0.3088), (-0.4861, 0.7448, 0.3088), (-0.4861, 0.7008, 0.09806), (-0.4861, 0.7353, 0.1814), (-0.4861, 0.6174, 0.06354), (-0.4861, 0.5341, 0.09806), (-0.4861, 0.4996, 0.1814), (-0.4861, 0.5341, 0.2647), (-0.4861, 0.6174, 0.2992), (-0.4861, 0.7008, 0.2647)], [], [(0, 4, 2), (1, 19, 18), (2, 4, 5, 3), (0, 6, 4), (1, 18, 20), (4, 6, 7, 5), (0, 8, 6), (1, 20, 21), (6, 8, 9, 7), (0, 10, 8), (1, 21, 22), (8, 10, 11, 9), (0, 12, 10), (1, 22, 23), (10, 12, 13, 11), (0, 14, 12), (1, 23, 24), (12, 14, 15, 13), (0, 16, 14), (1, 24, 25), (14, 16, 17, 15), (0, 2, 16), (1, 25, 19), (16, 2, 3, 17), (19, 3, 5, 18), (18, 5, 7, 20), (20, 7, 9, 21), (21, 9, 11, 22), (22, 11, 13, 23), (23, 13, 15, 24), (24, 15, 17, 25), (25, 17, 3, 19)])
_uv = me_plane_004.uv_layers.new(name='UVMap')
_uv.uv.foreach_set('vector', [0.1092, 0.03864, 0.1086, 0.03889, 0.109, 0.03923, 0.2495, 0.03501, 0.2497, 0.03537, 0.2499, 0.03516, 0.1207, 0.03529, 0.1207, 0.03575, 0.1211, 0.03575, 0.1211, 0.03529, 0.1092, 0.03864, 0.1086, 0.0384, 0.1086, 0.03889, 0.2495, 0.03501, 0.2499, 0.03516, 0.2499, 0.03486, 0.1116, 0.03778, 0.1116, 0.03823, 0.1121, 0.03823, 0.1121, 0.03778, 0.1092, 0.03864, 0.109, 0.03806, 0.1086, 0.0384, 0.2495, 0.03501, 0.2499, 0.03486, 0.2497, 0.03465, 0.1116, 0.03823, 0.1116, 0.03868, 0.1121, 0.03868, 0.1121, 0.03823, 0.1092, 0.03864, 0.1095, 0.03806, 0.109, 0.03806, 0.2495, 0.03501, 0.2497, 0.03465, 0.2494, 0.03465, 0.121, 0.03944, 0.121, 0.039, 0.1206, 0.039, 0.1206, 0.03944, 0.1092, 0.03864, 0.1098, 0.0384, 0.1095, 0.03806, 0.2495, 0.03501, 0.2494, 0.03465, 0.2491, 0.03486, 0.121, 0.039, 0.121, 0.03855, 0.1206, 0.03855, 0.1206, 0.039, 0.1092, 0.03864, 0.1098, 0.03888, 0.1098, 0.0384, 0.2495, 0.03501, 0.2491, 0.03486, 0.2491, 0.03516, 0.1207, 0.03038, 0.1207, 0.03083, 0.1211, 0.03083, 0.1211, 0.03038, 0.1092, 0.03864, 0.1095, 0.03923, 0.1098, 0.03888, 0.2495, 0.03501, 0.2491, 0.03516, 0.2494, 0.03537, 0.1207, 0.03083, 0.1207, 0.03127, 0.1211, 0.03127, 0.1211, 0.03083, 0.1092, 0.03864, 0.109, 0.03923, 0.1095, 0.03923, 0.2495, 0.03501, 0.2494, 0.03537, 0.2497, 0.03537, 0.1207, 0.03485, 0.1207, 0.03529, 0.1211, 0.03529, 0.1211, 0.03485, 0.1094, 0.03783, 0.1095, 0.03806, 0.1098, 0.03772, 0.1096, 0.03762, 0.1096, 0.03762, 0.1098, 0.03772, 0.1098, 0.03723, 0.1096, 0.03732, 0.1096, 0.03732, 0.1098, 0.03723, 0.1095, 0.03689, 0.1094, 0.03711, 0.1094, 0.03711, 0.1095, 0.03689, 0.109, 0.03689, 0.1091, 0.03711, 0.1091, 0.03711, 0.109, 0.03689, 0.1086, 0.03723, 0.1089, 0.03732, 0.1089, 0.03732, 0.1086, 0.03723, 0.1086, 0.03771, 0.1089, 0.03762, 0.1089, 0.03762, 0.1086, 0.03771, 0.109, 0.03806, 0.1091, 0.03783, 0.1091, 0.03783, 0.109, 0.03806, 0.1095, 0.03806, 0.1094, 0.03783])
me_plane_004.materials.append(mat_material_001)
me_plane_004.use_remesh_fix_poles = True
me_plane_004.use_remesh_preserve_attributes = False
me_plane_004.use_mirror_vertex_groups = False
me_plane_004.update()

# ---- objects
ob_sedan_03_white = bpy.data.objects.new('Sedan_03_White', me_plane)
ob_wheel_fl = bpy.data.objects.new('Wheel_FL', me_plane_001)
ob_wheel_fr = bpy.data.objects.new('Wheel_FR', me_plane_002)
ob_wheel_rl = bpy.data.objects.new('Wheel_RL', me_plane_003)
ob_wheel_rr = bpy.data.objects.new('Wheel_RR', me_plane_004)

# ---- transforms, parenting, visibility, modifiers, constraints
ob_sedan_03_white.location = (0.0, 0.0, 0.0)
ob_sedan_03_white.lineart.crease_threshold = 0.0
ob_wheel_fl.parent = ob_sedan_03_white
ob_wheel_fl.location = (0.0, 0.0, 0.0)
ob_wheel_fl.lineart.crease_threshold = 0.0
ob_wheel_fr.parent = ob_sedan_03_white
ob_wheel_fr.location = (0.0, 0.0, 0.0)
ob_wheel_fr.lineart.crease_threshold = 0.0
ob_wheel_rl.parent = ob_sedan_03_white
ob_wheel_rl.location = (0.0, 0.0, 0.0)
ob_wheel_rl.lineart.crease_threshold = 0.0
ob_wheel_rr.parent = ob_sedan_03_white
ob_wheel_rr.location = (0.0, 0.0, 0.0)
ob_wheel_rr.lineart.crease_threshold = 0.0

# ---- collection membership
col_collection.objects.link(ob_sedan_03_white)
col_collection.objects.link(ob_wheel_fl)
col_collection.objects.link(ob_wheel_fr)
col_collection.objects.link(ob_wheel_rl)
col_collection.objects.link(ob_wheel_rr)

# ---- scene / render settings (as saved in the file)
scene.frame_start = 1; scene.frame_end = 250; scene.frame_set(6)
scene.render.engine = 'BLENDER_EEVEE_NEXT'
scene.cycles.use_denoising = False
scene.cycles.samples = 128
scene.cycles.sampling_pattern = 'TABULATED_SOBOL'
scene.cycles.use_adaptive_sampling = False
scene.cycles.use_light_tree = False
scene.view_settings.view_transform = 'Filmic'
bpy.context.view_layer.update()

# ---- added for rendering (the .blend has no active camera and no usable light): camera, sun
cam_auto = bpy.data.cameras.new('AutoCamera')
cam_auto.lens = 50.0
cam_auto.sensor_width = 36.0
cam_auto.clip_end = 1000.0
ob_auto_camera = bpy.data.objects.new('AutoCamera', cam_auto)
scene.collection.objects.link(ob_auto_camera)
ob_auto_camera.location = (2.76531, -3.41308, 2.62714)
ob_auto_camera.rotation_euler = (1.09748, -7.21219e-08, 0.694738)
scene.camera = ob_auto_camera
light_auto_sun = bpy.data.lights.new('AutoSun', 'SUN')
light_auto_sun.energy = 3.0
light_auto_sun.angle = 0.0523599
ob_auto_sun = bpy.data.objects.new('AutoSun', light_auto_sun)
scene.collection.objects.link(ob_auto_sun)
ob_auto_sun.rotation_euler = (0.872665, 0.174533, 0.523599)
bpy.context.view_layer.update()
